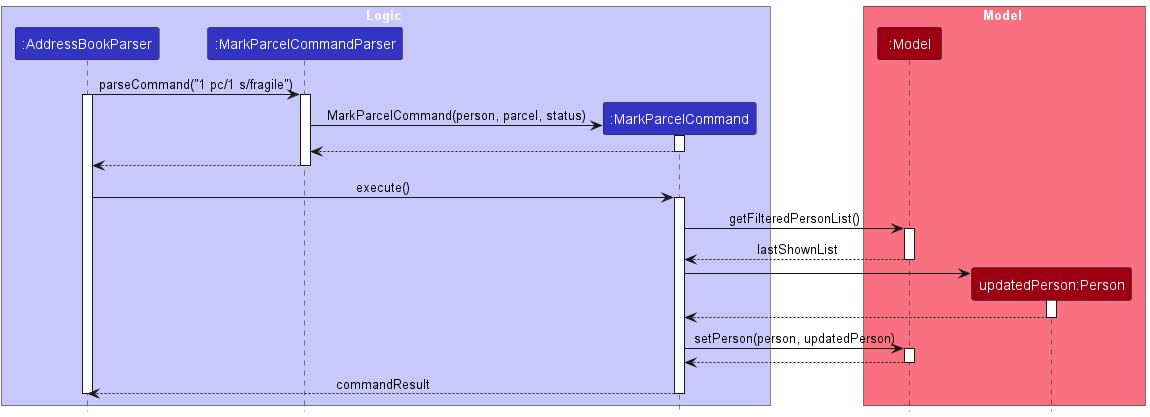

The diagram above was rendered by PlantUML. Its source (embedded in the PNG):
@startuml
'https://plantuml.com/sequence-diagram

!include style.puml

box Logic LOGIC_COLOR_T1
participant ":AddressBookParser" as AddressBookParser LOGIC_COLOR
participant ":MarkParcelCommandParser" as MarkCommandParser LOGIC_COLOR
participant ":MarkParcelCommand" as MarkParcelCommand LOGIC_COLOR
end box

box Model MODEL_COLOR_T1
participant ":Model" as AddressBook MODEL_COLOR
participant "updatedPerson:Person" as Person MODEL_COLOR
end box

AddressBookParser -> MarkCommandParser : parseCommand("1 pc/1 s/fragile")
activate AddressBookParser
activate MarkCommandParser
create MarkParcelCommand
MarkCommandParser -> MarkParcelCommand : MarkParcelCommand(person, parcel, status)
activate MarkParcelCommand
MarkParcelCommand --> MarkCommandParser
deactivate MarkParcelCommand
AddressBookParser <-- MarkCommandParser
deactivate MarkCommandParser

AddressBookParser -> MarkParcelCommand : execute()
activate MarkParcelCommand
MarkParcelCommand -> AddressBook : getFilteredPersonList()
activate AddressBook
AddressBook --> MarkParcelCommand : lastShownList
deactivate AddressBook
create Person
MarkParcelCommand -> Person :
activate Person
Person --> MarkParcelCommand
deactivate Person
MarkParcelCommand -> AddressBook : setPerson(person, updatedPerson)
activate AddressBook
AddressBook --> MarkParcelCommand
deactivate AddressBook
AddressBookParser<-- MarkParcelCommand : commandResult
deactivate MarkParcelCommand
deactivate AddressBookParser

@enduml